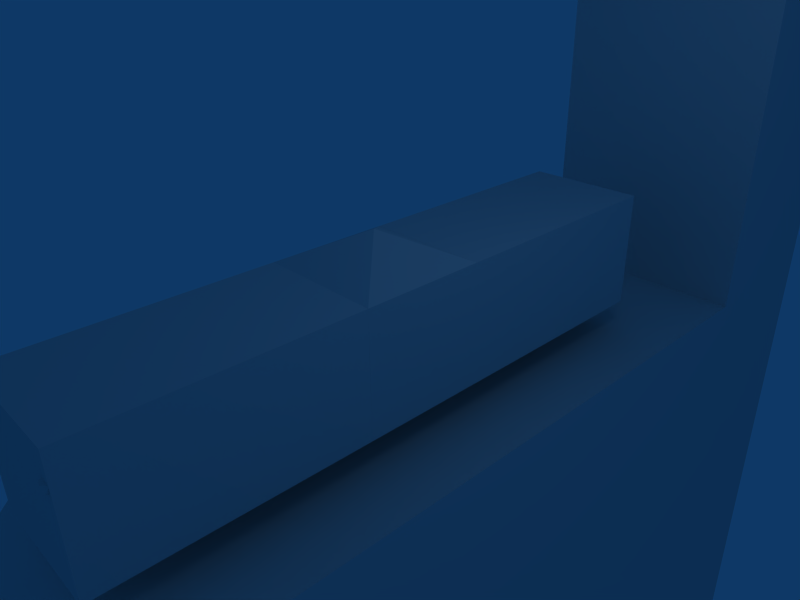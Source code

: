 # Source: basicOrientation7.6.2.blend  (saved by Blender 2.47.8; exported with 4.5.12 LTS)
import bpy
from mathutils import Matrix  # noqa: F401  (used for matrix-valued properties, if any)

bpy.ops.wm.read_factory_settings(use_empty=True)
scene = bpy.context.scene
scene.name = 'Scene'

# ---- collections
col_collection_1 = bpy.data.collections.new('Collection 1'); scene.collection.children.link(col_collection_1)

# ---- materials (node trees are filled in below, after node groups)
mat_material = bpy.data.materials.new('Material')
mat_material.alpha_threshold = 0.0
mat_material.roughness = 0.5
mat_material.line_color = (0.0, 0.0, 0.0, 1.0)

# ---- material node trees

# ---- world
world_world = bpy.data.worlds.new('World'); scene.world = world_world
world_world.color = (0.05656, 0.2208, 0.4)
world_world.use_sun_shadow = False
world_world.sun_shadow_jitter_overblur = 0.0
world_world.cycles.sampling_method = 'MANUAL'
world_world.cycles.sample_map_resolution = 256

# ---- cameras
cam_camera = bpy.data.cameras.new('Camera')
cam_camera.passepartout_alpha = 0.2
cam_camera.clip_end = 100.0
cam_camera.lens = 35.0
cam_camera.ortho_scale = 7.314
cam_camera.show_passepartout = False
cam_camera.show_safe_areas = True
cam_camera.dof.focus_distance = 0.0
cam_camera.dof.aperture_fstop = 128.0

# ---- lights
light_spot = bpy.data.lights.new('Spot', 'POINT')
light_spot.transmission_factor = 0.0
light_spot.cutoff_distance = 30.0
light_spot.energy = 100.0
light_spot.shadow_buffer_clip_start = 1.001
light_spot.shadow_soft_size = 1.0
light_spot.shadow_maximum_resolution = 0.006
light_spot.use_absolute_resolution = True
light_spot.cycles.use_multiple_importance_sampling = False

# ---- meshes
me_cube_006 = bpy.data.meshes.new('Cube.006')
me_cube_006.from_pydata([(2.0, -9.818, -4.0), (2.0, 7.182, -4.0), (-2.0, 7.182, -4.0), (-2.0, -9.818, -4.0), (2.0, -4.818, 1.0), (2.0, 7.182, 1.0), (-2.0, 7.182, 1.0), (-2.0, -4.818, 1.0), (-2.0, 10.18, 1.0), (2.0, 10.18, 1.0), (-2.0, 10.18, -4.0), (2.0, 10.18, -4.0), (2.0, 10.18, 11.0), (-2.0, 10.18, 11.0), (-2.0, 7.182, 11.0), (2.0, 7.182, 11.0), (2.0, 10.18, -10.0), (-2.0, 10.18, -10.0), (-2.0, -9.818, -10.0), (-2.0, 7.182, -10.0), (2.0, 7.182, -10.0), (2.0, -9.818, -10.0)], [], [(4, 5, 6, 7), (0, 1, 5, 4), (2, 3, 7, 6), (3, 0, 4, 7), (6, 8, 10, 2), (1, 11, 9, 5), (11, 10, 8, 9), (8, 13, 12, 9), (9, 12, 15, 5), (6, 14, 13, 8), (5, 15, 14, 6), (15, 12, 13, 14), (11, 16, 17, 10), (1, 20, 16, 11), (10, 17, 19, 2), (2, 19, 18, 3), (21, 0, 3, 18), (0, 21, 20, 1), (21, 18, 19, 20), (19, 17, 16, 20)])
me_cube_006.use_remesh_preserve_volume = False
me_cube_006.use_remesh_preserve_attributes = False
me_cube_006.use_mirror_vertex_groups = False
me_cube_006.update()
me_cube_001 = bpy.data.meshes.new('Cube.001')
me_cube_001.from_pydata([(1.0, 1.0, -1.0), (1.0, -1.0, -1.0), (-1.0, -1.0, -1.0), (-1.0, 1.0, -1.0), (1.0, 1.0, 1.0), (1.0, -1.0, 1.0), (-1.0, -1.0, 1.0), (-1.0, 1.0, 1.0), (5.96e-08, -2.98e-07, 1.5), (3.874e-07, 1.6, 1.192e-07)], [], [(0, 1, 2, 3), (0, 4, 5, 1), (1, 5, 6, 2), (2, 6, 7, 3), (4, 7, 8), (7, 6, 8), (6, 5, 8), (5, 4, 8), (3, 7, 9), (4, 0, 9), (7, 4, 9), (0, 3, 9)])
_uv = me_cube_001.uv_layers.new(name='UVTex')
_uv.uv.foreach_set('vector', [0.0, 0.0, 1.0, 0.0, 1.0, 1.0, 0.0, 1.0, 0.0, 0.0, 1.0, 0.0, 1.0, 1.0, 0.0, 1.0, 0.0, 0.0, 1.0, 0.0, 1.0, 1.0, 0.0, 1.0, 0.0, 0.0, 1.0, 0.0, 1.0, 1.0, 0.0, 1.0, 0.0, 0.0, 1.0, 0.0, 1.0, 1.0, 0.0, 0.0, 1.0, 0.0, 1.0, 1.0, 0.0, 0.0, 1.0, 0.0, 1.0, 1.0, 0.0, 0.0, 1.0, 0.0, 1.0, 1.0, 0.0, 0.0, 1.0, 0.0, 1.0, 1.0, 0.0, 0.0, 1.0, 0.0, 1.0, 1.0, 0.0, 0.0, 1.0, 0.0, 1.0, 1.0, 0.0, 0.0, 1.0, 0.0, 1.0, 1.0])
me_cube_001.use_remesh_preserve_volume = False
me_cube_001.use_remesh_preserve_attributes = False
me_cube_001.use_mirror_vertex_groups = False
me_cube_001.update()
me_sphere_004 = bpy.data.meshes.new('Sphere.004')
me_sphere_004.from_pydata([(0.0, 4.47e-09, -0.1), (0.07236, -0.05257, -0.04472), (-0.02764, -0.08506, -0.04472), (-0.08944, 4.47e-09, -0.04472), (-0.02764, 0.08506, -0.04472), (0.07236, 0.05257, -0.04472), (0.02764, -0.08506, 0.04472), (-0.07236, -0.05257, 0.04472), (-0.07236, 0.05257, 0.04472), (0.02764, 0.08506, 0.04472), (0.08944, 4.47e-09, 0.04472), (0.0, 4.47e-09, 0.1)], [], [(2, 0, 1), (1, 0, 5), (3, 0, 2), (4, 0, 3), (5, 0, 4), (1, 5, 10), (2, 1, 6), (3, 2, 7), (4, 3, 8), (5, 4, 9), (10, 6, 1), (6, 7, 2), (7, 8, 3), (8, 9, 4), (9, 10, 5), (6, 10, 11), (7, 6, 11), (8, 7, 11), (9, 8, 11), (10, 9, 11)])
_uv = me_sphere_004.uv_layers.new(name='UVTex')
_uv.uv.foreach_set('vector', [0.0, 0.0, 1.0, 0.0, 1.0, 1.0, 0.0, 0.0, 1.0, 0.0, 1.0, 1.0, 0.0, 0.0, 1.0, 0.0, 1.0, 1.0, 0.0, 0.0, 1.0, 0.0, 1.0, 1.0, 0.0, 0.0, 1.0, 0.0, 1.0, 1.0, 0.0, 0.0, 1.0, 0.0, 1.0, 1.0, 0.0, 0.0, 1.0, 0.0, 1.0, 1.0, 0.0, 0.0, 1.0, 0.0, 1.0, 1.0, 0.0, 0.0, 1.0, 0.0, 1.0, 1.0, 0.0, 0.0, 1.0, 0.0, 1.0, 1.0, 0.0, 0.0, 1.0, 0.0, 1.0, 1.0, 0.0, 0.0, 1.0, 0.0, 1.0, 1.0, 0.0, 0.0, 1.0, 0.0, 1.0, 1.0, 0.0, 0.0, 1.0, 0.0, 1.0, 1.0, 0.0, 0.0, 1.0, 0.0, 1.0, 1.0, 0.0, 0.0, 1.0, 0.0, 1.0, 1.0, 0.0, 0.0, 1.0, 0.0, 1.0, 1.0, 0.0, 0.0, 1.0, 0.0, 1.0, 1.0, 0.0, 0.0, 1.0, 0.0, 1.0, 1.0, 0.0, 0.0, 1.0, 0.0, 1.0, 1.0])
me_sphere_004.use_remesh_preserve_volume = False
me_sphere_004.use_remesh_preserve_attributes = False
me_sphere_004.use_mirror_vertex_groups = False
me_sphere_004.update()
me_cube_004 = bpy.data.meshes.new('Cube.004')
me_cube_004.from_pydata([(1.0, 2.0, -1.0), (1.0, 0.0, -1.0), (-1.0, 1.788e-07, -1.0), (-1.0, 2.0, -1.0), (1.0, 2.0, 1.0), (1.0, -5.96e-07, 1.0), (-1.0, 3.576e-07, 1.0), (-1.0, 2.0, 1.0)], [], [(0, 1, 2, 3), (4, 7, 6, 5), (0, 4, 5, 1), (1, 5, 6, 2), (2, 6, 7, 3), (4, 0, 3, 7)])
_uv = me_cube_004.uv_layers.new(name='UVTex')
_uv.uv.foreach_set('vector', [0.0, 0.0, 1.0, 0.0, 1.0, 1.0, 0.0, 1.0, 0.0, 0.0, 1.0, 0.0, 1.0, 1.0, 0.0, 1.0, 0.0, 0.0, 1.0, 0.0, 1.0, 1.0, 0.0, 1.0, 0.0, 0.0, 1.0, 0.0, 1.0, 1.0, 0.0, 1.0, 0.0, 0.0, 1.0, 0.0, 1.0, 1.0, 0.0, 1.0, 0.0, 0.0, 1.0, 0.0, 1.0, 1.0, 0.0, 1.0])
me_cube_004.materials.append(mat_material)
me_cube_004.use_remesh_preserve_volume = False
me_cube_004.use_remesh_preserve_attributes = False
me_cube_004.use_mirror_vertex_groups = False
me_cube_004.update()
me_cube_005 = bpy.data.meshes.new('Cube.005')
me_cube_005.from_pydata([(1.0, 2.0, -1.0), (1.0, 0.0, -1.0), (-1.0, 1.788e-07, -1.0), (-1.0, 2.0, -1.0), (1.0, 2.0, 1.0), (1.0, -5.96e-07, 1.0), (-1.0, 3.576e-07, 1.0), (-1.0, 2.0, 1.0)], [], [(0, 1, 2, 3), (4, 7, 6, 5), (0, 4, 5, 1), (1, 5, 6, 2), (2, 6, 7, 3), (4, 0, 3, 7)])
_uv = me_cube_005.uv_layers.new(name='UVTex')
_uv.uv.foreach_set('vector', [0.0, 0.0, 1.0, 0.0, 1.0, 1.0, 0.0, 1.0, 0.0, 0.0, 1.0, 0.0, 1.0, 1.0, 0.0, 1.0, 0.0, 0.0, 1.0, 0.0, 1.0, 1.0, 0.0, 1.0, 0.0, 0.0, 1.0, 0.0, 1.0, 1.0, 0.0, 1.0, 0.0, 0.0, 1.0, 0.0, 1.0, 1.0, 0.0, 1.0, 0.0, 0.0, 1.0, 0.0, 1.0, 1.0, 0.0, 1.0])
me_cube_005.materials.append(mat_material)
me_cube_005.use_remesh_preserve_volume = False
me_cube_005.use_remesh_preserve_attributes = False
me_cube_005.use_mirror_vertex_groups = False
me_cube_005.update()
me_sphere_006 = bpy.data.meshes.new('Sphere.006')
me_sphere_006.from_pydata([(0.0, 4.47e-09, -0.1), (0.07236, -0.05257, -0.04472), (-0.02764, -0.08506, -0.04472), (-0.08944, 4.47e-09, -0.04472), (-0.02764, 0.08506, -0.04472), (0.07236, 0.05257, -0.04472), (0.02764, -0.08506, 0.04472), (-0.07236, -0.05257, 0.04472), (-0.07236, 0.05257, 0.04472), (0.02764, 0.08506, 0.04472), (0.08944, 4.47e-09, 0.04472), (0.0, 4.47e-09, 0.1)], [], [(2, 0, 1), (1, 0, 5), (3, 0, 2), (4, 0, 3), (5, 0, 4), (1, 5, 10), (2, 1, 6), (3, 2, 7), (4, 3, 8), (5, 4, 9), (10, 6, 1), (6, 7, 2), (7, 8, 3), (8, 9, 4), (9, 10, 5), (6, 10, 11), (7, 6, 11), (8, 7, 11), (9, 8, 11), (10, 9, 11)])
_uv = me_sphere_006.uv_layers.new(name='UVTex')
_uv.uv.foreach_set('vector', [0.0, 0.0, 1.0, 0.0, 1.0, 1.0, 0.0, 0.0, 1.0, 0.0, 1.0, 1.0, 0.0, 0.0, 1.0, 0.0, 1.0, 1.0, 0.0, 0.0, 1.0, 0.0, 1.0, 1.0, 0.0, 0.0, 1.0, 0.0, 1.0, 1.0, 0.0, 0.0, 1.0, 0.0, 1.0, 1.0, 0.0, 0.0, 1.0, 0.0, 1.0, 1.0, 0.0, 0.0, 1.0, 0.0, 1.0, 1.0, 0.0, 0.0, 1.0, 0.0, 1.0, 1.0, 0.0, 0.0, 1.0, 0.0, 1.0, 1.0, 0.0, 0.0, 1.0, 0.0, 1.0, 1.0, 0.0, 0.0, 1.0, 0.0, 1.0, 1.0, 0.0, 0.0, 1.0, 0.0, 1.0, 1.0, 0.0, 0.0, 1.0, 0.0, 1.0, 1.0, 0.0, 0.0, 1.0, 0.0, 1.0, 1.0, 0.0, 0.0, 1.0, 0.0, 1.0, 1.0, 0.0, 0.0, 1.0, 0.0, 1.0, 1.0, 0.0, 0.0, 1.0, 0.0, 1.0, 1.0, 0.0, 0.0, 1.0, 0.0, 1.0, 1.0, 0.0, 0.0, 1.0, 0.0, 1.0, 1.0])
me_sphere_006.use_remesh_preserve_volume = False
me_sphere_006.use_remesh_preserve_attributes = False
me_sphere_006.use_mirror_vertex_groups = False
me_sphere_006.update()
me_sphere_005 = bpy.data.meshes.new('Sphere.005')
me_sphere_005.from_pydata([(0.0, 4.47e-09, -0.1), (0.07236, -0.05257, -0.04472), (-0.02764, -0.08506, -0.04472), (-0.08944, 4.47e-09, -0.04472), (-0.02764, 0.08506, -0.04472), (0.07236, 0.05257, -0.04472), (0.02764, -0.08506, 0.04472), (-0.07236, -0.05257, 0.04472), (-0.07236, 0.05257, 0.04472), (0.02764, 0.08506, 0.04472), (0.08944, 4.47e-09, 0.04472), (0.0, 4.47e-09, 0.1)], [], [(2, 0, 1), (1, 0, 5), (3, 0, 2), (4, 0, 3), (5, 0, 4), (1, 5, 10), (2, 1, 6), (3, 2, 7), (4, 3, 8), (5, 4, 9), (10, 6, 1), (6, 7, 2), (7, 8, 3), (8, 9, 4), (9, 10, 5), (6, 10, 11), (7, 6, 11), (8, 7, 11), (9, 8, 11), (10, 9, 11)])
_uv = me_sphere_005.uv_layers.new(name='UVTex')
_uv.uv.foreach_set('vector', [0.0, 0.0, 1.0, 0.0, 1.0, 1.0, 0.0, 0.0, 1.0, 0.0, 1.0, 1.0, 0.0, 0.0, 1.0, 0.0, 1.0, 1.0, 0.0, 0.0, 1.0, 0.0, 1.0, 1.0, 0.0, 0.0, 1.0, 0.0, 1.0, 1.0, 0.0, 0.0, 1.0, 0.0, 1.0, 1.0, 0.0, 0.0, 1.0, 0.0, 1.0, 1.0, 0.0, 0.0, 1.0, 0.0, 1.0, 1.0, 0.0, 0.0, 1.0, 0.0, 1.0, 1.0, 0.0, 0.0, 1.0, 0.0, 1.0, 1.0, 0.0, 0.0, 1.0, 0.0, 1.0, 1.0, 0.0, 0.0, 1.0, 0.0, 1.0, 1.0, 0.0, 0.0, 1.0, 0.0, 1.0, 1.0, 0.0, 0.0, 1.0, 0.0, 1.0, 1.0, 0.0, 0.0, 1.0, 0.0, 1.0, 1.0, 0.0, 0.0, 1.0, 0.0, 1.0, 1.0, 0.0, 0.0, 1.0, 0.0, 1.0, 1.0, 0.0, 0.0, 1.0, 0.0, 1.0, 1.0, 0.0, 0.0, 1.0, 0.0, 1.0, 1.0, 0.0, 0.0, 1.0, 0.0, 1.0, 1.0])
me_sphere_005.use_remesh_preserve_volume = False
me_sphere_005.use_remesh_preserve_attributes = False
me_sphere_005.use_mirror_vertex_groups = False
me_sphere_005.update()
me_cube = bpy.data.meshes.new('Cube')
me_cube.from_pydata([(1.0, 2.0, -1.0), (1.0, 0.0, -1.0), (-1.0, 1.788e-07, -1.0), (-1.0, 2.0, -1.0), (1.0, 2.0, 1.0), (1.0, -5.96e-07, 1.0), (-1.0, 3.576e-07, 1.0), (-1.0, 2.0, 1.0)], [], [(0, 1, 2, 3), (4, 7, 6, 5), (0, 4, 5, 1), (1, 5, 6, 2), (2, 6, 7, 3), (4, 0, 3, 7)])
_uv = me_cube.uv_layers.new(name='UVTex')
_uv.uv.foreach_set('vector', [0.0, 0.0, 1.0, 0.0, 1.0, 1.0, 0.0, 1.0, 0.0, 0.0, 1.0, 0.0, 1.0, 1.0, 0.0, 1.0, 0.0, 0.0, 1.0, 0.0, 1.0, 1.0, 0.0, 1.0, 0.0, 0.0, 1.0, 0.0, 1.0, 1.0, 0.0, 1.0, 0.0, 0.0, 1.0, 0.0, 1.0, 1.0, 0.0, 1.0, 0.0, 0.0, 1.0, 0.0, 1.0, 1.0, 0.0, 1.0])
me_cube.materials.append(mat_material)
me_cube.use_remesh_preserve_volume = False
me_cube.use_remesh_preserve_attributes = False
me_cube.use_mirror_vertex_groups = False
me_cube.update()
me_cube_002 = bpy.data.meshes.new('Cube.002')
me_cube_002.from_pydata([(1.0, 2.0, -1.0), (1.0, 0.0, -1.0), (-1.0, 1.788e-07, -1.0), (-1.0, 2.0, -1.0), (1.0, 2.0, 1.0), (1.0, -5.96e-07, 1.0), (-1.0, 3.576e-07, 1.0), (-1.0, 2.0, 1.0)], [], [(0, 1, 2, 3), (4, 7, 6, 5), (0, 4, 5, 1), (1, 5, 6, 2), (2, 6, 7, 3), (4, 0, 3, 7)])
_uv = me_cube_002.uv_layers.new(name='UVTex')
_uv.uv.foreach_set('vector', [0.0, 0.0, 1.0, 0.0, 1.0, 1.0, 0.0, 1.0, 0.0, 0.0, 1.0, 0.0, 1.0, 1.0, 0.0, 1.0, 0.0, 0.0, 1.0, 0.0, 1.0, 1.0, 0.0, 1.0, 0.0, 0.0, 1.0, 0.0, 1.0, 1.0, 0.0, 1.0, 0.0, 0.0, 1.0, 0.0, 1.0, 1.0, 0.0, 1.0, 0.0, 0.0, 1.0, 0.0, 1.0, 1.0, 0.0, 1.0])
me_cube_002.materials.append(mat_material)
me_cube_002.use_remesh_preserve_volume = False
me_cube_002.use_remesh_preserve_attributes = False
me_cube_002.use_mirror_vertex_groups = False
me_cube_002.update()
me_sphere_002 = bpy.data.meshes.new('Sphere.002')
me_sphere_002.from_pydata([(0.0, 4.47e-09, -0.1), (0.07236, -0.05257, -0.04472), (-0.02764, -0.08506, -0.04472), (-0.08944, 4.47e-09, -0.04472), (-0.02764, 0.08506, -0.04472), (0.07236, 0.05257, -0.04472), (0.02764, -0.08506, 0.04472), (-0.07236, -0.05257, 0.04472), (-0.07236, 0.05257, 0.04472), (0.02764, 0.08506, 0.04472), (0.08944, 4.47e-09, 0.04472), (0.0, 4.47e-09, 0.1)], [], [(2, 0, 1), (1, 0, 5), (3, 0, 2), (4, 0, 3), (5, 0, 4), (1, 5, 10), (2, 1, 6), (3, 2, 7), (4, 3, 8), (5, 4, 9), (10, 6, 1), (6, 7, 2), (7, 8, 3), (8, 9, 4), (9, 10, 5), (6, 10, 11), (7, 6, 11), (8, 7, 11), (9, 8, 11), (10, 9, 11)])
_uv = me_sphere_002.uv_layers.new(name='UVTex')
_uv.uv.foreach_set('vector', [0.0, 0.0, 1.0, 0.0, 1.0, 1.0, 0.0, 0.0, 1.0, 0.0, 1.0, 1.0, 0.0, 0.0, 1.0, 0.0, 1.0, 1.0, 0.0, 0.0, 1.0, 0.0, 1.0, 1.0, 0.0, 0.0, 1.0, 0.0, 1.0, 1.0, 0.0, 0.0, 1.0, 0.0, 1.0, 1.0, 0.0, 0.0, 1.0, 0.0, 1.0, 1.0, 0.0, 0.0, 1.0, 0.0, 1.0, 1.0, 0.0, 0.0, 1.0, 0.0, 1.0, 1.0, 0.0, 0.0, 1.0, 0.0, 1.0, 1.0, 0.0, 0.0, 1.0, 0.0, 1.0, 1.0, 0.0, 0.0, 1.0, 0.0, 1.0, 1.0, 0.0, 0.0, 1.0, 0.0, 1.0, 1.0, 0.0, 0.0, 1.0, 0.0, 1.0, 1.0, 0.0, 0.0, 1.0, 0.0, 1.0, 1.0, 0.0, 0.0, 1.0, 0.0, 1.0, 1.0, 0.0, 0.0, 1.0, 0.0, 1.0, 1.0, 0.0, 0.0, 1.0, 0.0, 1.0, 1.0, 0.0, 0.0, 1.0, 0.0, 1.0, 1.0, 0.0, 0.0, 1.0, 0.0, 1.0, 1.0])
me_sphere_002.use_remesh_preserve_volume = False
me_sphere_002.use_remesh_preserve_attributes = False
me_sphere_002.use_mirror_vertex_groups = False
me_sphere_002.update()
me_sphere_003 = bpy.data.meshes.new('Sphere.003')
me_sphere_003.from_pydata([(0.0, 4.47e-09, -0.1), (0.07236, -0.05257, -0.04472), (-0.02764, -0.08506, -0.04472), (-0.08944, 4.47e-09, -0.04472), (-0.02764, 0.08506, -0.04472), (0.07236, 0.05257, -0.04472), (0.02764, -0.08506, 0.04472), (-0.07236, -0.05257, 0.04472), (-0.07236, 0.05257, 0.04472), (0.02764, 0.08506, 0.04472), (0.08944, 4.47e-09, 0.04472), (0.0, 4.47e-09, 0.1)], [], [(2, 0, 1), (1, 0, 5), (3, 0, 2), (4, 0, 3), (5, 0, 4), (1, 5, 10), (2, 1, 6), (3, 2, 7), (4, 3, 8), (5, 4, 9), (10, 6, 1), (6, 7, 2), (7, 8, 3), (8, 9, 4), (9, 10, 5), (6, 10, 11), (7, 6, 11), (8, 7, 11), (9, 8, 11), (10, 9, 11)])
_uv = me_sphere_003.uv_layers.new(name='UVTex')
_uv.uv.foreach_set('vector', [0.0, 0.0, 1.0, 0.0, 1.0, 1.0, 0.0, 0.0, 1.0, 0.0, 1.0, 1.0, 0.0, 0.0, 1.0, 0.0, 1.0, 1.0, 0.0, 0.0, 1.0, 0.0, 1.0, 1.0, 0.0, 0.0, 1.0, 0.0, 1.0, 1.0, 0.0, 0.0, 1.0, 0.0, 1.0, 1.0, 0.0, 0.0, 1.0, 0.0, 1.0, 1.0, 0.0, 0.0, 1.0, 0.0, 1.0, 1.0, 0.0, 0.0, 1.0, 0.0, 1.0, 1.0, 0.0, 0.0, 1.0, 0.0, 1.0, 1.0, 0.0, 0.0, 1.0, 0.0, 1.0, 1.0, 0.0, 0.0, 1.0, 0.0, 1.0, 1.0, 0.0, 0.0, 1.0, 0.0, 1.0, 1.0, 0.0, 0.0, 1.0, 0.0, 1.0, 1.0, 0.0, 0.0, 1.0, 0.0, 1.0, 1.0, 0.0, 0.0, 1.0, 0.0, 1.0, 1.0, 0.0, 0.0, 1.0, 0.0, 1.0, 1.0, 0.0, 0.0, 1.0, 0.0, 1.0, 1.0, 0.0, 0.0, 1.0, 0.0, 1.0, 1.0, 0.0, 0.0, 1.0, 0.0, 1.0, 1.0])
me_sphere_003.use_remesh_preserve_volume = False
me_sphere_003.use_remesh_preserve_attributes = False
me_sphere_003.use_mirror_vertex_groups = False
me_sphere_003.update()
me_sphere = bpy.data.meshes.new('Sphere')
me_sphere.from_pydata([(0.0, 4.47e-09, -0.1), (0.07236, -0.05257, -0.04472), (-0.02764, -0.08506, -0.04472), (-0.08944, 4.47e-09, -0.04472), (-0.02764, 0.08506, -0.04472), (0.07236, 0.05257, -0.04472), (0.02764, -0.08506, 0.04472), (-0.07236, -0.05257, 0.04472), (-0.07236, 0.05257, 0.04472), (0.02764, 0.08506, 0.04472), (0.08944, 4.47e-09, 0.04472), (0.0, 4.47e-09, 0.1)], [], [(2, 0, 1), (1, 0, 5), (3, 0, 2), (4, 0, 3), (5, 0, 4), (1, 5, 10), (2, 1, 6), (3, 2, 7), (4, 3, 8), (5, 4, 9), (10, 6, 1), (6, 7, 2), (7, 8, 3), (8, 9, 4), (9, 10, 5), (6, 10, 11), (7, 6, 11), (8, 7, 11), (9, 8, 11), (10, 9, 11)])
_uv = me_sphere.uv_layers.new(name='UVTex')
_uv.uv.foreach_set('vector', [0.0, 0.0, 1.0, 0.0, 1.0, 1.0, 0.0, 0.0, 1.0, 0.0, 1.0, 1.0, 0.0, 0.0, 1.0, 0.0, 1.0, 1.0, 0.0, 0.0, 1.0, 0.0, 1.0, 1.0, 0.0, 0.0, 1.0, 0.0, 1.0, 1.0, 0.0, 0.0, 1.0, 0.0, 1.0, 1.0, 0.0, 0.0, 1.0, 0.0, 1.0, 1.0, 0.0, 0.0, 1.0, 0.0, 1.0, 1.0, 0.0, 0.0, 1.0, 0.0, 1.0, 1.0, 0.0, 0.0, 1.0, 0.0, 1.0, 1.0, 0.0, 0.0, 1.0, 0.0, 1.0, 1.0, 0.0, 0.0, 1.0, 0.0, 1.0, 1.0, 0.0, 0.0, 1.0, 0.0, 1.0, 1.0, 0.0, 0.0, 1.0, 0.0, 1.0, 1.0, 0.0, 0.0, 1.0, 0.0, 1.0, 1.0, 0.0, 0.0, 1.0, 0.0, 1.0, 1.0, 0.0, 0.0, 1.0, 0.0, 1.0, 1.0, 0.0, 0.0, 1.0, 0.0, 1.0, 1.0, 0.0, 0.0, 1.0, 0.0, 1.0, 1.0, 0.0, 0.0, 1.0, 0.0, 1.0, 1.0])
me_sphere.use_remesh_preserve_volume = False
me_sphere.use_remesh_preserve_attributes = False
me_sphere.use_mirror_vertex_groups = False
me_sphere.update()

# ---- objects
ob_cube = bpy.data.objects.new('Cube', me_cube_006)
ob_body = bpy.data.objects.new('Body', me_cube_001)
ob_hray_013 = bpy.data.objects.new('HRay.013', None)
ob_marker_007 = bpy.data.objects.new('Marker.007', me_sphere_004)
ob_hray_012 = bpy.data.objects.new('HRay.012', None)
ob_marker_005 = bpy.data.objects.new('Marker.005', me_sphere_004)
ob_fwdappendage_004 = bpy.data.objects.new('FwdAppendage.004', None)
ob_head1_002 = bpy.data.objects.new('Head1.002', me_cube_004)
ob_head1_003 = bpy.data.objects.new('Head1.003', me_cube_005)
ob_fwdappendage_007 = bpy.data.objects.new('FwdAppendage.007', None)
ob_hray_009 = bpy.data.objects.new('HRay.009', None)
ob_marker_011 = bpy.data.objects.new('Marker.011', me_sphere_006)
ob_hray_008 = bpy.data.objects.new('HRay.008', None)
ob_marker_010 = bpy.data.objects.new('Marker.010', me_sphere_006)
ob_fwdappendage_006 = bpy.data.objects.new('FwdAppendage.006', None)
ob_hray_007 = bpy.data.objects.new('HRay.007', None)
ob_marker_009 = bpy.data.objects.new('Marker.009', me_sphere_005)
ob_hray = bpy.data.objects.new('HRay', None)
ob_marker_008 = bpy.data.objects.new('Marker.008', me_sphere_005)
ob_fwdappendage_005 = bpy.data.objects.new('FwdAppendage.005', None)
ob_fwdappendage = bpy.data.objects.new('FwdAppendage', None)
ob_fwdappendage_001 = bpy.data.objects.new('FwdAppendage.001', None)
ob_head1 = bpy.data.objects.new('Head1', me_cube)
ob_fwdappendage_002 = bpy.data.objects.new('FwdAppendage.002', None)
ob_head1_001 = bpy.data.objects.new('Head1.001', me_cube_002)
ob_fwdappendage_003 = bpy.data.objects.new('FwdAppendage.003', None)
ob_hray_001 = bpy.data.objects.new('HRay.001', None)
ob_marker_006 = bpy.data.objects.new('Marker.006', me_sphere_002)
ob_hray_002 = bpy.data.objects.new('HRay.002', None)
ob_marker_001 = bpy.data.objects.new('Marker.001', me_sphere_002)
ob_hray_006 = bpy.data.objects.new('HRay.006', None)
ob_marker_004 = bpy.data.objects.new('Marker.004', me_sphere_003)
ob_hray_005 = bpy.data.objects.new('HRay.005', None)
ob_marker_002 = bpy.data.objects.new('Marker.002', me_sphere_003)
ob_hray_004 = bpy.data.objects.new('HRay.004', None)
ob_marker_003 = bpy.data.objects.new('Marker.003', me_sphere)
ob_hray_003 = bpy.data.objects.new('HRay.003', None)
ob_marker = bpy.data.objects.new('Marker', me_sphere)
ob_lamp = bpy.data.objects.new('Lamp', light_spot)
ob_camera = bpy.data.objects.new('Camera', cam_camera)

# ---- transforms, parenting, visibility, modifiers, constraints
ob_cube.location = (-4.55e-16, 0.02777, -2.543)
ob_cube.lock_rotations_4d = False
ob_cube.empty_display_type = 'ARROWS'
ob_cube.lineart.crease_threshold = 0.0
ob_body.location = (0.0, 0.0, 0.0)
ob_body.lock_rotations_4d = False
ob_body.empty_display_type = 'ARROWS'
ob_body.display_bounds_type = 'SPHERE'
ob_body.lineart.crease_threshold = 0.0
ob_hray_013.parent = ob_body
ob_hray_013.location = (-0.9, -0.9, 1.0)
ob_hray_013.rotation_euler = (-2.967, -2.806e-16, 3.142)
ob_hray_013.lock_rotations_4d = False
ob_hray_013.empty_display_type = 'SINGLE_ARROW'
ob_hray_013.empty_image_offset = (0.0, 0.0)
ob_hray_013.lineart.crease_threshold = 0.0
ob_marker_007.parent = ob_hray_013
ob_marker_007.matrix_parent_inverse = Matrix(((1.0, 0.0, 0.0, 0.9), (2.734e-16, -1.0, -1.51e-07, 2.0), (-2.096e-23, 1.51e-07, -1.0, -3.02e-07), (0.0, 0.0, 0.0, 1.0)))
ob_marker_007.location = (-0.9, 2.0, -0.5)
ob_marker_007.lock_rotations_4d = False
ob_marker_007.empty_display_type = 'ARROWS'
ob_marker_007.lineart.crease_threshold = 0.0
ob_hray_012.parent = ob_body
ob_hray_012.location = (0.9, -0.9, 1.0)
ob_hray_012.rotation_euler = (-2.967, -2.806e-16, 3.142)
ob_hray_012.lock_rotations_4d = False
ob_hray_012.empty_display_type = 'SINGLE_ARROW'
ob_hray_012.empty_image_offset = (0.0, 0.0)
ob_hray_012.lineart.crease_threshold = 0.0
ob_marker_005.parent = ob_hray_012
ob_marker_005.matrix_parent_inverse = Matrix(((1.0, 0.0, 0.0, -0.9), (2.734e-16, -1.0, -1.51e-07, 2.0), (-2.096e-23, 1.51e-07, -1.0, -3.02e-07), (0.0, 0.0, 0.0, 1.0)))
ob_marker_005.location = (0.9, 2.0, -0.5)
ob_marker_005.lock_rotations_4d = False
ob_marker_005.empty_display_type = 'ARROWS'
ob_marker_005.lineart.crease_threshold = 0.0
ob_fwdappendage_004.parent = ob_body
ob_fwdappendage_004.location = (0.0, -1.0, 0.0)
ob_fwdappendage_004.rotation_euler = (0.0, -0.0, -3.142)
ob_fwdappendage_004.lock_rotations_4d = False
ob_fwdappendage_004.empty_display_type = 'ARROWS'
ob_fwdappendage_004.empty_image_offset = (0.0, 0.0)
ob_fwdappendage_004.lineart.crease_threshold = 0.0
ob_head1_002.parent = ob_fwdappendage_004
ob_head1_002.matrix_parent_inverse = Matrix(((1.0, 0.0, 0.0, 0.0), (0.0, 1.0, 0.0, -1.0), (0.0, 0.0, 1.0, 0.0), (0.0, 0.0, 0.0, 1.0)))
ob_head1_002.location = (0.0, 1.0, 0.0)
ob_head1_002.lock_rotations_4d = False
ob_head1_002.empty_display_type = 'ARROWS'
ob_head1_002.color = (0.0, 0.0, 0.0, 1.0)
ob_head1_002.lineart.crease_threshold = 0.0
ob_head1_003.parent = ob_head1_002
ob_head1_003.location = (0.0, 2.0, 0.0)
ob_head1_003.lock_rotations_4d = False
ob_head1_003.empty_display_type = 'ARROWS'
ob_head1_003.color = (0.0, 0.0, 0.0, 1.0)
ob_head1_003.lineart.crease_threshold = 0.0
ob_fwdappendage_007.parent = ob_head1_003
ob_fwdappendage_007.matrix_parent_inverse = Matrix(((1.0, 0.0, 0.0, -0.0), (0.0, 1.0, 0.0, -3.0), (0.0, 0.0, 1.0, -0.0), (0.0, 0.0, 0.0, 1.0)))
ob_fwdappendage_007.location = (0.0, 5.0, -1.0)
ob_fwdappendage_007.lock_rotations_4d = False
ob_fwdappendage_007.empty_display_type = 'ARROWS'
ob_fwdappendage_007.empty_image_offset = (0.0, 0.0)
ob_fwdappendage_007.lineart.crease_threshold = 0.0
ob_hray_009.parent = ob_head1_003
ob_hray_009.matrix_parent_inverse = Matrix(((-1.0, -1.51e-07, 0.0, -1.51e-07), (1.51e-07, -1.0, 0.0, -3.0), (0.0, 0.0, 1.0, -0.0), (0.0, 0.0, 0.0, 1.0)))
ob_hray_009.location = (0.9, -4.9, 1.0)
ob_hray_009.rotation_euler = (2.967, 2.374e-17, 2.714e-16)
ob_hray_009.lock_rotations_4d = False
ob_hray_009.empty_display_type = 'SINGLE_ARROW'
ob_hray_009.empty_image_offset = (0.0, 0.0)
ob_hray_009.lineart.crease_threshold = 0.0
ob_marker_011.parent = ob_hray_009
ob_marker_011.matrix_parent_inverse = Matrix(((1.0, 0.0, 0.0, -0.9), (2.734e-16, -1.0, -1.51e-07, 2.0), (-2.096e-23, 1.51e-07, -1.0, -3.02e-07), (0.0, 0.0, 0.0, 1.0)))
ob_marker_011.location = (0.9, 2.0, -0.5)
ob_marker_011.lock_rotations_4d = False
ob_marker_011.empty_display_type = 'ARROWS'
ob_marker_011.lineart.crease_threshold = 0.0
ob_hray_008.parent = ob_head1_003
ob_hray_008.matrix_parent_inverse = Matrix(((-1.0, -1.51e-07, 0.0, -1.51e-07), (1.51e-07, -1.0, 0.0, -3.0), (0.0, 0.0, 1.0, -0.0), (0.0, 0.0, 0.0, 1.0)))
ob_hray_008.location = (-0.9, -4.9, 1.0)
ob_hray_008.rotation_euler = (2.967, 2.374e-17, 2.714e-16)
ob_hray_008.lock_rotations_4d = False
ob_hray_008.empty_display_type = 'SINGLE_ARROW'
ob_hray_008.empty_image_offset = (0.0, 0.0)
ob_hray_008.lineart.crease_threshold = 0.0
ob_marker_010.parent = ob_hray_008
ob_marker_010.matrix_parent_inverse = Matrix(((1.0, 0.0, 0.0, 0.9), (2.734e-16, -1.0, -1.51e-07, 2.0), (-2.096e-23, 1.51e-07, -1.0, -3.02e-07), (0.0, 0.0, 0.0, 1.0)))
ob_marker_010.location = (-0.9, 2.0, -0.5)
ob_marker_010.lock_rotations_4d = False
ob_marker_010.empty_display_type = 'ARROWS'
ob_marker_010.lineart.crease_threshold = 0.0
ob_fwdappendage_006.parent = ob_head1_002
ob_fwdappendage_006.matrix_parent_inverse = Matrix(((1.0, 0.0, 0.0, 0.0), (0.0, 1.0, 0.0, -1.0), (0.0, 0.0, 1.0, 0.0), (0.0, 0.0, 0.0, 1.0)))
ob_fwdappendage_006.location = (0.0, 3.0, -1.0)
ob_fwdappendage_006.lock_rotations_4d = False
ob_fwdappendage_006.empty_display_type = 'ARROWS'
ob_fwdappendage_006.empty_image_offset = (0.0, 0.0)
ob_fwdappendage_006.lineart.crease_threshold = 0.0
ob_hray_007.parent = ob_head1_002
ob_hray_007.matrix_parent_inverse = Matrix(((-1.0, -1.51e-07, 0.0, -1.51e-07), (1.51e-07, -1.0, 0.0, -1.0), (0.0, 0.0, 1.0, 0.0), (0.0, 0.0, 0.0, 1.0)))
ob_hray_007.location = (-0.9, -2.9, 1.0)
ob_hray_007.rotation_euler = (2.967, 2.374e-17, 2.714e-16)
ob_hray_007.lock_rotations_4d = False
ob_hray_007.empty_display_type = 'SINGLE_ARROW'
ob_hray_007.empty_image_offset = (0.0, 0.0)
ob_hray_007.lineart.crease_threshold = 0.0
ob_marker_009.parent = ob_hray_007
ob_marker_009.matrix_parent_inverse = Matrix(((1.0, 0.0, 0.0, 0.9), (2.734e-16, -1.0, -1.51e-07, 2.0), (-2.096e-23, 1.51e-07, -1.0, -3.02e-07), (0.0, 0.0, 0.0, 1.0)))
ob_marker_009.location = (-0.9, 2.0, -0.5)
ob_marker_009.lock_rotations_4d = False
ob_marker_009.empty_display_type = 'ARROWS'
ob_marker_009.lineart.crease_threshold = 0.0
ob_hray.parent = ob_head1_002
ob_hray.matrix_parent_inverse = Matrix(((-1.0, -1.51e-07, 0.0, -1.51e-07), (1.51e-07, -1.0, 0.0, -1.0), (0.0, 0.0, 1.0, 0.0), (0.0, 0.0, 0.0, 1.0)))
ob_hray.location = (0.9, -2.9, 1.0)
ob_hray.rotation_euler = (2.967, 2.374e-17, 2.714e-16)
ob_hray.lock_rotations_4d = False
ob_hray.empty_display_type = 'SINGLE_ARROW'
ob_hray.empty_image_offset = (0.0, 0.0)
ob_hray.lineart.crease_threshold = 0.0
ob_marker_008.parent = ob_hray
ob_marker_008.matrix_parent_inverse = Matrix(((1.0, 0.0, 0.0, -0.9), (2.734e-16, -1.0, -1.51e-07, 2.0), (-2.096e-23, 1.51e-07, -1.0, -3.02e-07), (0.0, 0.0, 0.0, 1.0)))
ob_marker_008.location = (0.9, 2.0, -0.5)
ob_marker_008.lock_rotations_4d = False
ob_marker_008.empty_display_type = 'ARROWS'
ob_marker_008.lineart.crease_threshold = 0.0
ob_fwdappendage_005.parent = ob_fwdappendage_004
ob_fwdappendage_005.matrix_parent_inverse = Matrix(((1.0, 0.0, 0.0, 0.0), (0.0, 1.0, 0.0, -1.0), (0.0, 0.0, 1.0, 0.0), (0.0, 0.0, 0.0, 1.0)))
ob_fwdappendage_005.location = (0.0, 1.0, -1.0)
ob_fwdappendage_005.lock_rotations_4d = False
ob_fwdappendage_005.empty_display_type = 'ARROWS'
ob_fwdappendage_005.empty_image_offset = (0.0, 0.0)
ob_fwdappendage_005.lineart.crease_threshold = 0.0
ob_fwdappendage.parent = ob_body
ob_fwdappendage.location = (0.0, 1.0, 0.0)
ob_fwdappendage.lock_rotations_4d = False
ob_fwdappendage.empty_display_type = 'ARROWS'
ob_fwdappendage.empty_image_offset = (0.0, 0.0)
ob_fwdappendage.lineart.crease_threshold = 0.0
ob_fwdappendage_001.parent = ob_fwdappendage
ob_fwdappendage_001.matrix_parent_inverse = Matrix(((1.0, 0.0, 0.0, 0.0), (0.0, 1.0, 0.0, -1.0), (0.0, 0.0, 1.0, 0.0), (0.0, 0.0, 0.0, 1.0)))
ob_fwdappendage_001.location = (0.0, 1.0, -1.0)
ob_fwdappendage_001.lock_rotations_4d = False
ob_fwdappendage_001.empty_display_type = 'ARROWS'
ob_fwdappendage_001.empty_image_offset = (0.0, 0.0)
ob_fwdappendage_001.lineart.crease_threshold = 0.0
ob_head1.parent = ob_fwdappendage
ob_head1.matrix_parent_inverse = Matrix(((1.0, 0.0, 0.0, 0.0), (0.0, 1.0, 0.0, -1.0), (0.0, 0.0, 1.0, 0.0), (0.0, 0.0, 0.0, 1.0)))
ob_head1.location = (0.0, 1.0, 0.0)
ob_head1.lock_rotations_4d = False
ob_head1.empty_display_type = 'ARROWS'
ob_head1.color = (0.0, 0.0, 0.0, 1.0)
ob_head1.lineart.crease_threshold = 0.0
ob_fwdappendage_002.parent = ob_head1
ob_fwdappendage_002.matrix_parent_inverse = Matrix(((1.0, 0.0, 0.0, 0.0), (0.0, 1.0, 0.0, -1.0), (0.0, 0.0, 1.0, 0.0), (0.0, 0.0, 0.0, 1.0)))
ob_fwdappendage_002.location = (0.0, 3.0, -1.0)
ob_fwdappendage_002.lock_rotations_4d = False
ob_fwdappendage_002.empty_display_type = 'ARROWS'
ob_fwdappendage_002.empty_image_offset = (0.0, 0.0)
ob_fwdappendage_002.lineart.crease_threshold = 0.0
ob_head1_001.parent = ob_head1
ob_head1_001.location = (0.0, 2.0, 0.0)
ob_head1_001.lock_rotations_4d = False
ob_head1_001.empty_display_type = 'ARROWS'
ob_head1_001.color = (0.0, 0.0, 0.0, 1.0)
ob_head1_001.lineart.crease_threshold = 0.0
ob_fwdappendage_003.parent = ob_head1_001
ob_fwdappendage_003.matrix_parent_inverse = Matrix(((1.0, 0.0, 0.0, -0.0), (0.0, 1.0, 0.0, -3.0), (0.0, 0.0, 1.0, -0.0), (0.0, 0.0, 0.0, 1.0)))
ob_fwdappendage_003.location = (0.0, 5.0, -1.0)
ob_fwdappendage_003.lock_rotations_4d = False
ob_fwdappendage_003.empty_display_type = 'ARROWS'
ob_fwdappendage_003.empty_image_offset = (0.0, 0.0)
ob_fwdappendage_003.lineart.crease_threshold = 0.0
ob_hray_001.parent = ob_head1_001
ob_hray_001.matrix_parent_inverse = Matrix(((1.0, 0.0, 0.0, -0.0), (0.0, 1.0, 0.0, -3.0), (0.0, 0.0, 1.0, -0.0), (0.0, 0.0, 0.0, 1.0)))
ob_hray_001.location = (-0.9, 4.9, 1.0)
ob_hray_001.rotation_euler = (-2.967, -2.374e-17, 2.714e-16)
ob_hray_001.lock_rotations_4d = False
ob_hray_001.empty_display_type = 'SINGLE_ARROW'
ob_hray_001.empty_image_offset = (0.0, 0.0)
ob_hray_001.lineart.crease_threshold = 0.0
ob_marker_006.parent = ob_hray_001
ob_marker_006.matrix_parent_inverse = Matrix(((1.0, 0.0, 0.0, 0.9), (2.734e-16, -1.0, -1.51e-07, 2.0), (-2.096e-23, 1.51e-07, -1.0, -3.02e-07), (0.0, 0.0, 0.0, 1.0)))
ob_marker_006.location = (-0.9, 2.0, -0.5)
ob_marker_006.lock_rotations_4d = False
ob_marker_006.empty_display_type = 'ARROWS'
ob_marker_006.lineart.crease_threshold = 0.0
ob_hray_002.parent = ob_head1_001
ob_hray_002.matrix_parent_inverse = Matrix(((1.0, 0.0, 0.0, -0.0), (0.0, 1.0, 0.0, -3.0), (0.0, 0.0, 1.0, -0.0), (0.0, 0.0, 0.0, 1.0)))
ob_hray_002.location = (0.9, 4.9, 1.0)
ob_hray_002.rotation_euler = (-2.967, -2.374e-17, 2.714e-16)
ob_hray_002.lock_rotations_4d = False
ob_hray_002.empty_display_type = 'SINGLE_ARROW'
ob_hray_002.empty_image_offset = (0.0, 0.0)
ob_hray_002.lineart.crease_threshold = 0.0
ob_marker_001.parent = ob_hray_002
ob_marker_001.matrix_parent_inverse = Matrix(((1.0, 0.0, 0.0, -0.9), (2.734e-16, -1.0, -1.51e-07, 2.0), (-2.096e-23, 1.51e-07, -1.0, -3.02e-07), (0.0, 0.0, 0.0, 1.0)))
ob_marker_001.location = (0.9, 2.0, -0.5)
ob_marker_001.lock_rotations_4d = False
ob_marker_001.empty_display_type = 'ARROWS'
ob_marker_001.lineart.crease_threshold = 0.0
ob_hray_006.parent = ob_head1
ob_hray_006.matrix_parent_inverse = Matrix(((1.0, 0.0, 0.0, 0.0), (0.0, 1.0, 0.0, -1.0), (0.0, 0.0, 1.0, 0.0), (0.0, 0.0, 0.0, 1.0)))
ob_hray_006.location = (0.9, 2.9, 1.0)
ob_hray_006.rotation_euler = (-2.967, -2.374e-17, 2.714e-16)
ob_hray_006.lock_rotations_4d = False
ob_hray_006.empty_display_type = 'SINGLE_ARROW'
ob_hray_006.empty_image_offset = (0.0, 0.0)
ob_hray_006.lineart.crease_threshold = 0.0
ob_marker_004.parent = ob_hray_006
ob_marker_004.matrix_parent_inverse = Matrix(((1.0, 0.0, 0.0, -0.9), (2.734e-16, -1.0, -1.51e-07, 2.0), (-2.096e-23, 1.51e-07, -1.0, -3.02e-07), (0.0, 0.0, 0.0, 1.0)))
ob_marker_004.location = (0.9, 2.0, -0.5)
ob_marker_004.lock_rotations_4d = False
ob_marker_004.empty_display_type = 'ARROWS'
ob_marker_004.lineart.crease_threshold = 0.0
ob_hray_005.parent = ob_head1
ob_hray_005.matrix_parent_inverse = Matrix(((1.0, 0.0, 0.0, 0.0), (0.0, 1.0, 0.0, -1.0), (0.0, 0.0, 1.0, 0.0), (0.0, 0.0, 0.0, 1.0)))
ob_hray_005.location = (-0.9, 2.9, 1.0)
ob_hray_005.rotation_euler = (-2.967, -2.374e-17, 2.714e-16)
ob_hray_005.lock_rotations_4d = False
ob_hray_005.empty_display_type = 'SINGLE_ARROW'
ob_hray_005.empty_image_offset = (0.0, 0.0)
ob_hray_005.lineart.crease_threshold = 0.0
ob_marker_002.parent = ob_hray_005
ob_marker_002.matrix_parent_inverse = Matrix(((1.0, 0.0, 0.0, 0.9), (2.734e-16, -1.0, -1.51e-07, 2.0), (-2.096e-23, 1.51e-07, -1.0, -3.02e-07), (0.0, 0.0, 0.0, 1.0)))
ob_marker_002.location = (-0.9, 2.0, -0.5)
ob_marker_002.lock_rotations_4d = False
ob_marker_002.empty_display_type = 'ARROWS'
ob_marker_002.lineart.crease_threshold = 0.0
ob_hray_004.parent = ob_body
ob_hray_004.location = (0.9, 0.9, 1.0)
ob_hray_004.rotation_euler = (-2.967, -2.374e-17, 2.714e-16)
ob_hray_004.lock_rotations_4d = False
ob_hray_004.empty_display_type = 'SINGLE_ARROW'
ob_hray_004.empty_image_offset = (0.0, 0.0)
ob_hray_004.lineart.crease_threshold = 0.0
ob_marker_003.parent = ob_hray_004
ob_marker_003.matrix_parent_inverse = Matrix(((1.0, 0.0, 0.0, -0.9), (2.734e-16, -1.0, -1.51e-07, 2.0), (-2.096e-23, 1.51e-07, -1.0, -3.02e-07), (0.0, 0.0, 0.0, 1.0)))
ob_marker_003.location = (0.9, 2.0, -0.5)
ob_marker_003.lock_rotations_4d = False
ob_marker_003.empty_display_type = 'ARROWS'
ob_marker_003.lineart.crease_threshold = 0.0
ob_hray_003.parent = ob_body
ob_hray_003.location = (-0.9, 0.9, 1.0)
ob_hray_003.rotation_euler = (-2.967, -2.374e-17, 2.714e-16)
ob_hray_003.lock_rotations_4d = False
ob_hray_003.empty_display_type = 'SINGLE_ARROW'
ob_hray_003.empty_image_offset = (0.0, 0.0)
ob_hray_003.lineart.crease_threshold = 0.0
ob_marker.parent = ob_hray_003
ob_marker.matrix_parent_inverse = Matrix(((1.0, 0.0, 0.0, 0.9), (2.734e-16, -1.0, -1.51e-07, 2.0), (-2.096e-23, 1.51e-07, -1.0, -3.02e-07), (0.0, 0.0, 0.0, 1.0)))
ob_marker.location = (-0.9, 2.0, -0.5)
ob_marker.lock_rotations_4d = False
ob_marker.empty_display_type = 'ARROWS'
ob_marker.lineart.crease_threshold = 0.0
ob_lamp.location = (4.076, 1.005, 5.904)
ob_lamp.rotation_euler = (0.6503, 0.05522, 1.866)
ob_lamp.lock_rotations_4d = False
ob_lamp.empty_display_type = 'ARROWS'
ob_lamp.color = (0.0, 0.0, 0.0, 0.0)
ob_lamp.lineart.crease_threshold = 0.0
ob_camera.location = (7.481, -6.508, 5.344)
ob_camera.rotation_euler = (1.109, 0.01082, 0.8149)
ob_camera.lock_rotations_4d = False
ob_camera.empty_display_type = 'ARROWS'
ob_camera.color = (0.0, 0.0, 0.0, 0.0)
ob_camera.display_type = 'WIRE'
ob_camera.lineart.crease_threshold = 0.0

# ---- collection membership
col_collection_1.objects.link(ob_cube)
col_collection_1.objects.link(ob_body)
col_collection_1.objects.link(ob_hray_013)
col_collection_1.objects.link(ob_marker_007)
col_collection_1.objects.link(ob_hray_012)
col_collection_1.objects.link(ob_marker_005)
col_collection_1.objects.link(ob_fwdappendage_004)
col_collection_1.objects.link(ob_head1_002)
col_collection_1.objects.link(ob_head1_003)
col_collection_1.objects.link(ob_fwdappendage_007)
col_collection_1.objects.link(ob_hray_009)
col_collection_1.objects.link(ob_marker_011)
col_collection_1.objects.link(ob_hray_008)
col_collection_1.objects.link(ob_marker_010)
col_collection_1.objects.link(ob_fwdappendage_006)
col_collection_1.objects.link(ob_hray_007)
col_collection_1.objects.link(ob_marker_009)
col_collection_1.objects.link(ob_hray)
col_collection_1.objects.link(ob_marker_008)
col_collection_1.objects.link(ob_fwdappendage_005)
col_collection_1.objects.link(ob_fwdappendage)
col_collection_1.objects.link(ob_fwdappendage_001)
col_collection_1.objects.link(ob_head1)
col_collection_1.objects.link(ob_fwdappendage_002)
col_collection_1.objects.link(ob_head1_001)
col_collection_1.objects.link(ob_fwdappendage_003)
col_collection_1.objects.link(ob_hray_001)
col_collection_1.objects.link(ob_marker_006)
col_collection_1.objects.link(ob_hray_002)
col_collection_1.objects.link(ob_marker_001)
col_collection_1.objects.link(ob_hray_006)
col_collection_1.objects.link(ob_marker_004)
col_collection_1.objects.link(ob_hray_005)
col_collection_1.objects.link(ob_marker_002)
col_collection_1.objects.link(ob_hray_004)
col_collection_1.objects.link(ob_marker_003)
col_collection_1.objects.link(ob_hray_003)
col_collection_1.objects.link(ob_marker)
col_collection_1.objects.link(ob_lamp)
col_collection_1.objects.link(ob_camera)

# ---- scene / render settings (as saved in the file)
scene.camera = ob_camera
scene.frame_start = 1; scene.frame_end = 250; scene.frame_set(21)
scene.render.engine = 'BLENDER_EEVEE_NEXT'
scene.render.image_settings.file_format = 'JPEG'
scene.render.image_settings.color_mode = 'RGB'
scene.render.image_settings.compression = 90
scene.render.resolution_x = 800
scene.render.resolution_y = 600
scene.render.pixel_aspect_x = 100.0
scene.render.pixel_aspect_y = 100.0
scene.render.fps = 25
scene.render.dither_intensity = 0.0
scene.render.use_compositing = False
scene.render.use_sequencer = False
scene.render.bake_margin = 2
scene.render.bake_bias = 0.0
scene.render.use_stamp_time = False
scene.render.use_stamp_date = False
scene.render.use_stamp_frame = False
scene.render.use_stamp_camera = False
scene.render.use_stamp_scene = False
scene.render.use_stamp_filename = False
scene.render.use_stamp_render_time = False
scene.render.stamp_font_size = 0
scene.cycles.use_denoising = False
scene.cycles.samples = 10
scene.cycles.sampling_pattern = 'TABULATED_SOBOL'
scene.cycles.light_sampling_threshold = 0.0
scene.cycles.use_adaptive_sampling = False
scene.cycles.use_light_tree = False
scene.cycles.blur_glossy = 0.0
scene.cycles.volume_bounces = 1
scene.cycles.pixel_filter_type = 'GAUSSIAN'
scene.cycles.sample_clamp_indirect = 0.0
scene.view_settings.view_transform = 'Raw'
bpy.context.view_layer.update()

